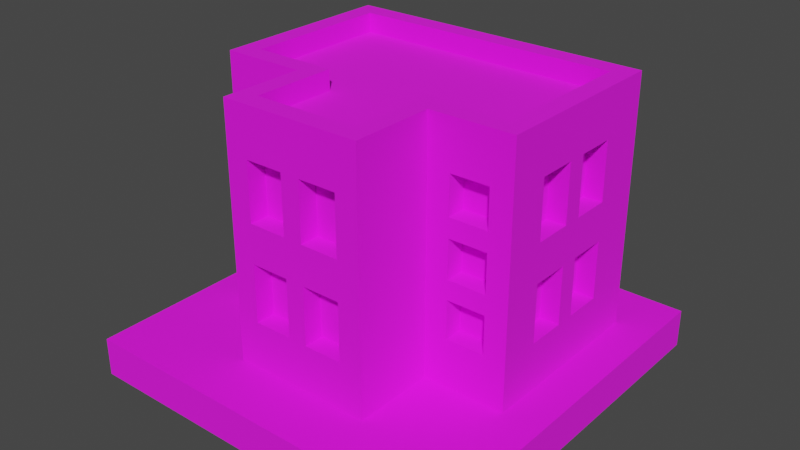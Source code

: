 # Source: Building_12_Base_Brown_.blend  (saved by Blender 3.3.6; exported with 4.5.12 LTS)
import bpy
from mathutils import Matrix  # noqa: F401  (used for matrix-valued properties, if any)

bpy.ops.wm.read_factory_settings(use_empty=True)
scene = bpy.context.scene
scene.name = 'Scene'

# ---- collections
col_collection = bpy.data.collections.new('Collection'); scene.collection.children.link(col_collection)

# ---- images (referenced by path relative to the original .blend; pixels are not part of the script)
import os
ASSET_DIR = os.environ.get("B2B_ASSET_DIR", "")  # directory of the original .blend (textures are referenced by path, not embedded)
HERE = os.path.dirname(os.path.abspath(__file__))  # packed textures are extracted next to this script under _unpacked/

def load_image(name, relpath, width, height, colorspace="sRGB"):
    """Load a texture the original file referenced (path relative to the .blend, or extracted next to this script)."""
    p = next((c for c in (os.path.join(HERE, relpath), os.path.join(ASSET_DIR, relpath)) if relpath and os.path.exists(c)), "")
    if p:
        img = bpy.data.images.load(p, check_existing=True)
        img.name = name
    else:  # same state as the original file: an image datablock whose file is absent (Cycles renders it pink)
        img = bpy.data.images.new(name, width, height)
        img.source = "FILE"
        img.filepath = "//" + (relpath or name)
    img.colorspace_settings.name = colorspace
    return img
img_color_png = load_image('Color.png', 'Color.png', 1024, 1024, 'sRGB')

# ---- materials (node trees are filled in below, after node groups)
mat_texture = bpy.data.materials.new('Texture')
mat_texture.use_transparent_shadow = False

# ---- material node trees
mat_texture.use_nodes = True; mat_texture.node_tree.nodes.clear()
_N = mat_texture.node_tree.nodes; _L = mat_texture.node_tree.links
n0 = _N.new('ShaderNodeBsdfPrincipled'); n0.name = 'Principled BSDF'; n0.location = (10, 300)
n0.distribution = 'GGX'
n0.subsurface_method = 'RANDOM_WALK_SKIN'
n0.inputs[2].default_value = 1.0
n0.inputs[3].default_value = 1.45
n0.inputs[27].default_value = (0.0, 0.0, 0.0, 1.0)
n0.inputs[28].default_value = 1.0
n1 = _N.new('ShaderNodeOutputMaterial'); n1.name = 'Material Output'; n1.location = (300, 300)
n2 = _N.new('ShaderNodeTexImage'); n2.name = 'Image Texture'; n2.location = (-280, 280)
n2.image = img_color_png
_L.new(n0.outputs[0], n1.inputs[0])
_L.new(n2.outputs[0], n0.inputs[0])
n1.is_active_output = True

# ---- world
world_world = bpy.data.worlds.new('World'); scene.world = world_world
world_world.use_nodes = True; world_world.node_tree.nodes.clear()
_N = world_world.node_tree.nodes; _L = world_world.node_tree.links
n0 = _N.new('ShaderNodeOutputWorld'); n0.name = 'World Output'; n0.location = (300, 300)
n1 = _N.new('ShaderNodeBackground'); n1.name = 'Background'; n1.location = (10, 300)
n1.inputs[0].default_value = (0.05088, 0.05088, 0.05088, 1.0)
_L.new(n1.outputs[0], n0.inputs[0])
n0.is_active_output = True
world_world.color = (0.05088, 0.05088, 0.05088)
world_world.use_sun_shadow = False
world_world.sun_shadow_jitter_overblur = 0.0

# ---- meshes
me_cube_217 = bpy.data.meshes.new('Cube.217')
me_cube_217.from_pydata([(0.7, -0.05, 1.25), (0.485, -0.167, 0.95), (-0.8, 0.7, 0.2), (0.485, -0.167, 0.75), (-0.7, 0.6, 1.4), (0.7, 0.15, 1.25), (0.685, -0.167, 0.95), (0.8, 0.7, 0.2), (0.7, 0.6, 1.4), (0.685, -0.167, 0.75), (0.7, -0.05, 0.95), (-0.3667, -0.7, 0.2), (0.485, -0.167, 1.25), (0.3667, -0.7, 0.2), (0.485, -0.167, 1.05), (0.2667, -0.6, 1.4), (0.7, 0.15, 0.95), (-0.2667, -0.6, 1.4), (-0.8, -0.2667, 0.2), (0.685, -0.167, 1.25), (0.7, 0.25, 1.25), (0.685, -0.167, 1.05), (-0.7, -0.1667, 1.4), (0.8, -0.2667, 0.2), (0.485, -0.167, 0.65), (0.7, 0.45, 1.25), (0.7, -0.1667, 1.4), (0.485, -0.167, 0.45), (0.7, 0.25, 0.95), (0.2667, -0.1667, 1.4), (0.685, -0.167, 0.65), (-0.2667, -0.1667, 1.4), (-0.3667, -0.2667, 0.2), (0.685, -0.167, 0.45), (0.7, 0.45, 0.95), (0.3667, -0.2667, 0.2), (0.3667, -0.7, 1.4), (-0.685, -0.167, 1.25), (-0.25, -0.6, 1.25), (-0.685, -0.167, 1.05), (-0.3667, -0.7, 1.4), (-0.05, -0.6, 1.25), (0.3667, -0.2667, 1.4), (-0.485, -0.167, 1.25), (-0.485, -0.167, 1.05), (-0.3667, -0.2667, 1.4), (-0.25, -0.6, 0.95), (0.8, -0.2667, 1.4), (-0.8, -0.2667, 1.4), (-0.685, -0.167, 0.95), (-0.05, -0.6, 0.95), (-0.685, -0.167, 0.75), (-0.8, 0.7, 1.4), (0.8, 0.7, 1.4), (0.3667, -0.7, 1.5), (-0.485, -0.167, 0.95), (0.05, -0.6, 1.25), (-0.485, -0.167, 0.75), (-0.3667, -0.7, 1.5), (0.25, -0.6, 1.25), (0.3667, -0.2667, 1.5), (-0.685, -0.167, 0.65), (-0.3667, -0.2667, 1.5), (-0.685, -0.167, 0.45), (0.8, -0.2667, 1.5), (0.05, -0.6, 0.95), (-0.8, -0.2667, 1.5), (-0.485, -0.167, 0.65), (-0.485, -0.167, 0.45), (0.25, -0.6, 0.95), (-0.8, 0.7, 1.5), (0.8, 0.7, 1.5), (0.2667, -0.6, 1.5), (-0.25, -0.6, 0.75), (-0.2667, -0.6, 1.5), (0.2667, -0.1667, 1.5), (-0.05, -0.6, 0.75), (-0.2667, -0.1667, 1.5), (-0.25, -0.6, 0.45), (0.7, -0.1667, 1.5), (-0.7, -0.1667, 1.5), (-0.7, 0.6, 1.5), (-0.05, -0.6, 0.45), (0.7, 0.6, 1.5), (0.05, -0.6, 0.75), (0.25, -0.6, 0.75), (0.05, -0.6, 0.45), (0.25, -0.6, 0.45), (0.7, -0.05, 0.75), (0.7, 0.15, 0.75), (0.7, -0.05, 0.45), (0.7, 0.15, 0.45), (0.7, 0.25, 0.75), (0.7, 0.45, 0.75), (0.7, 0.25, 0.45), (0.7, 0.45, 0.45), (-0.7, -0.05, 1.25), (-0.7, 0.15, 1.25), (-0.7, -0.05, 0.95), (-0.7, 0.15, 0.95), (-0.7, 0.25, 1.25), (-0.7, 0.45, 1.25), (-0.7, 0.25, 0.95), (-0.7, 0.45, 0.95), (-0.7, -0.05, 0.75), (-0.7, 0.15, 0.75), (-0.7, -0.05, 0.45), (-0.7, 0.15, 0.45), (-0.7, 0.25, 0.75), (-0.7, 0.45, 0.75), (-0.7, 0.25, 0.45), (-0.7, 0.45, 0.45), (-0.5, 0.6, 1.25), (-0.3, 0.6, 1.25), (-0.5, 0.6, 0.95), (-0.3, 0.6, 0.95), (-0.1, 0.6, 1.25), (0.1, 0.6, 1.25), (-0.1, 0.6, 0.95), (0.1, 0.6, 0.95), (0.3, 0.6, 1.25), (0.5, 0.6, 1.25), (0.3, 0.6, 0.95), (0.5, 0.6, 0.95), (-0.5, 0.6, 0.75), (-0.3, 0.6, 0.75), (-0.5, 0.6, 0.45), (-0.3, 0.6, 0.45), (-0.1, 0.6, 0.75), (0.1, 0.6, 0.75), (-0.1, 0.6, 0.45), (0.1, 0.6, 0.45), (0.3, 0.6, 0.75), (0.5, 0.6, 0.75), (0.3, 0.6, 0.45), (0.5, 0.6, 0.45), (-0.25, -0.7, 1.25), (-0.05, -0.7, 1.25), (-0.05, -0.7, 0.95), (0.05, -0.7, 1.25), (0.05, -0.7, 0.75), (0.25, -0.7, 0.75), (0.05, -0.7, 0.95), (0.25, -0.7, 0.45), (0.25, -0.7, 0.95), (0.25, -0.7, 1.25), (-0.25, -0.7, 0.75), (-0.25, -0.7, 0.45), (-0.25, -0.7, 0.95), (0.05, -0.7, 0.45), (0.05, -0.7, 0.6), (-0.05, -0.7, 0.45), (-0.05, -0.7, 0.6), (-0.05, -0.7, 0.75), (0.8, -0.05, 1.25), (0.8, 0.25, 0.95), (0.8, 0.15, 0.95), (0.8, 0.25, 1.25), (0.8, 0.15, 1.25), (0.8, 0.45, 0.75), (0.8, 0.45, 0.95), (0.8, 0.45, 1.25), (0.8, -0.05, 0.75), (0.8, -0.05, 0.95), (0.8, -0.05, 0.45), (0.8, 0.15, 0.45), (0.8, 0.25, 0.75), (0.8, 0.15, 0.75), (0.8, 0.45, 0.45), (0.8, 0.25, 0.45), (-0.5, 0.7, 0.75), (-0.5, 0.7, 0.45), (-0.5, 0.7, 0.95), (-0.5, 0.7, 1.25), (-0.3, 0.7, 0.75), (-0.3, 0.7, 0.95), (-0.3, 0.7, 1.25), (-0.1, 0.7, 0.95), (-0.1, 0.7, 0.75), (-0.1, 0.7, 1.25), (0.3, 0.7, 1.25), (0.5, 0.7, 1.25), (0.1, 0.7, 0.95), (0.1, 0.7, 1.25), (-0.3, 0.7, 0.45), (0.1, 0.7, 0.75), (0.3, 0.7, 0.75), (0.1, 0.7, 0.45), (-0.1, 0.7, 0.45), (0.3, 0.7, 0.95), (0.3, 0.7, 0.45), (0.5, 0.7, 0.45), (0.5, 0.7, 0.75), (0.5, 0.7, 0.95), (-0.8, -0.05, 0.75), (-0.8, -0.05, 0.95), (-0.8, -0.05, 0.45), (-0.8, 0.15, 0.45), (-0.8, 0.25, 0.75), (-0.8, 0.15, 0.75), (-0.8, 0.45, 0.45), (-0.8, 0.25, 0.45), (-0.8, -0.05, 1.25), (-0.8, 0.25, 0.95), (-0.8, 0.15, 0.95), (-0.8, 0.25, 1.25), (-0.8, 0.15, 1.25), (-0.8, 0.45, 0.75), (-0.8, 0.45, 0.95), (-0.8, 0.45, 1.25), (0.485, -0.2667, 0.45), (0.685, -0.2667, 0.45), (0.685, -0.2667, 0.65), (0.685, -0.2667, 0.75), (0.685, -0.2667, 0.95), (0.685, -0.2667, 1.05), (0.485, -0.2667, 1.25), (0.485, -0.2667, 0.65), (0.485, -0.2667, 0.75), (0.485, -0.2667, 0.95), (0.485, -0.2667, 1.05), (0.685, -0.2667, 1.25), (-0.685, -0.2667, 1.25), (-0.485, -0.2667, 0.65), (-0.485, -0.2667, 0.75), (-0.485, -0.2667, 0.95), (-0.485, -0.2667, 1.05), (-0.485, -0.2667, 1.25), (-0.685, -0.2667, 0.95), (-0.685, -0.2667, 1.05), (-0.685, -0.2667, 0.45), (-0.685, -0.2667, 0.65), (-0.685, -0.2667, 0.75), (-0.485, -0.2667, 0.45), (1.0, 1.0, 0.2), (1.0, 1.0, 0.0), (1.0, -1.0, 0.2), (1.0, -1.0, 0.0), (-1.0, 1.0, 0.2), (-1.0, 1.0, 0.0), (-1.0, -1.0, 0.2), (-1.0, -1.0, 0.0)], [], [(216, 42, 35, 23, 47, 221, 215, 214, 213, 212, 211, 210, 217, 218, 219, 220), (221, 47, 42, 216), (218, 217, 212, 213), (220, 219, 214, 215), (36, 13, 35, 42), (40, 45, 32, 11), (150, 140, 142, 139, 137, 138, 148, 136, 40, 11, 13, 36, 145, 144, 141, 143, 149, 151, 147, 146, 153, 152), (141, 144, 142, 140), (139, 145, 36, 40, 136, 137), (149, 150, 152, 151), (222, 48, 18, 32, 45, 227, 226, 225, 224, 223, 233, 230, 231, 232, 228, 229), (227, 45, 48, 222), (232, 231, 223, 224), (225, 226, 229, 228), (31, 17, 15, 29, 26, 8, 4, 22), (159, 160, 155, 157, 161, 53, 47, 154, 158, 156, 163, 162, 167, 166), (167, 165, 164, 162, 163, 154, 47, 23, 7, 53, 161, 160, 159, 168, 169, 166), (178, 174, 170, 171, 184, 188, 187, 190, 191, 192, 186, 189, 193, 181, 53, 7, 2, 52, 173, 172, 175, 176, 179, 177), (174, 178, 188, 184), (187, 185, 178, 177, 182, 183, 179, 176, 173, 52, 53, 181, 180, 189, 186, 190), (202, 48, 52, 209, 205, 203, 208, 207, 198, 199, 194, 195, 204, 206), (208, 209, 52, 2, 18, 48, 202, 195, 194, 196, 197, 199, 198, 201, 200, 207), (22, 4, 81, 80), (48, 45, 62, 66), (31, 22, 80, 77), (42, 47, 64, 60), (47, 53, 71, 64), (45, 40, 58, 62), (26, 29, 75, 79), (53, 52, 70, 71), (72, 74, 58, 54), (75, 72, 54, 60), (74, 77, 62, 58), (79, 75, 60, 64), (77, 80, 66, 62), (80, 81, 70, 66), (81, 83, 71, 70), (83, 79, 64, 71), (4, 8, 83, 81), (8, 26, 79, 83), (15, 17, 74, 72), (29, 15, 72, 75), (40, 36, 54, 58), (52, 48, 66, 70), (17, 31, 77, 74), (36, 42, 60, 54), (0, 5, 158, 154), (5, 16, 156, 158), (16, 10, 163, 156), (10, 0, 154, 163), (5, 0, 10, 16), (20, 25, 161, 157), (25, 34, 160, 161), (34, 28, 155, 160), (28, 20, 157, 155), (25, 20, 28, 34), (38, 41, 137, 136), (137, 41, 50, 138), (138, 50, 46, 148), (148, 46, 38, 136), (41, 38, 46, 50), (56, 59, 145, 139), (145, 59, 69, 144), (144, 69, 65, 142), (142, 65, 56, 139), (59, 56, 65, 69), (73, 76, 153, 146), (152, 153, 76, 82, 151), (151, 82, 78, 147), (147, 78, 73, 146), (76, 73, 78, 82), (84, 85, 141, 140), (141, 85, 87, 143), (143, 87, 86, 149), (150, 149, 86, 84, 140), (85, 84, 86, 87), (88, 89, 167, 162), (89, 91, 165, 167), (91, 90, 164, 165), (90, 88, 162, 164), (89, 88, 90, 91), (92, 93, 159, 166), (93, 95, 168, 159), (95, 94, 169, 168), (94, 92, 166, 169), (93, 92, 94, 95), (206, 97, 96, 202), (204, 99, 97, 206), (195, 98, 99, 204), (202, 96, 98, 195), (99, 98, 96, 97), (209, 101, 100, 205), (208, 103, 101, 209), (203, 102, 103, 208), (205, 100, 102, 203), (103, 102, 100, 101), (199, 105, 104, 194), (197, 107, 105, 199), (196, 106, 107, 197), (194, 104, 106, 196), (107, 106, 104, 105), (207, 109, 108, 198), (111, 109, 207, 200), (201, 110, 111, 200), (198, 108, 110, 201), (111, 110, 108, 109), (113, 112, 173, 176), (115, 113, 176, 175), (114, 115, 175, 172), (112, 114, 172, 173), (115, 114, 112, 113), (117, 116, 179, 183), (119, 117, 183, 182), (118, 119, 182, 177), (116, 118, 177, 179), (119, 118, 116, 117), (121, 120, 180, 181), (123, 121, 181, 193), (122, 123, 193, 189), (120, 122, 189, 180), (123, 122, 120, 121), (125, 124, 170, 174), (127, 125, 174, 184), (171, 126, 127, 184), (124, 126, 171, 170), (127, 126, 124, 125), (129, 128, 178, 185), (131, 129, 185, 187), (130, 131, 187, 188), (128, 130, 188, 178), (131, 130, 128, 129), (133, 132, 186, 192), (135, 133, 192, 191), (134, 135, 191, 190), (132, 134, 190, 186), (135, 134, 132, 133), (3, 1, 219, 218), (6, 9, 213, 214), (6, 1, 3, 9), (219, 1, 6, 214), (213, 9, 3, 218), (14, 12, 216, 220), (19, 21, 215, 221), (19, 12, 14, 21), (216, 12, 19, 221), (215, 21, 14, 220), (210, 27, 24, 217), (30, 33, 211, 212), (30, 24, 27, 33), (24, 30, 212, 217), (211, 33, 27, 210), (229, 39, 37, 222), (43, 44, 226, 227), (43, 37, 39, 44), (222, 37, 43, 227), (226, 44, 39, 229), (51, 49, 228, 232), (55, 57, 224, 225), (55, 49, 51, 57), (49, 55, 225, 228), (224, 57, 51, 232), (63, 61, 231, 230), (67, 68, 233, 223), (67, 61, 63, 68), (231, 61, 67, 223), (233, 68, 63, 230), (234, 238, 240, 236), (237, 236, 240, 241), (241, 240, 238, 239), (235, 234, 236, 237), (239, 238, 234, 235)])
_uv = me_cube_217.uv_layers.new(name='UVMap')
_uv.uv.foreach_set('vector', [0.01315, 0.5603, 0.01315, 0.5603, 0.01312, 0.5603, 0.01313, 0.5603, 0.01315, 0.5603, 0.01314, 0.5603, 0.01314, 0.5603, 0.01314, 0.5603, 0.01313, 0.5603, 0.01313, 0.5603, 0.01313, 0.5603, 0.01313, 0.5603, 0.01313, 0.5603, 0.01313, 0.5603, 0.01314, 0.5603, 0.01314, 0.5603, 0.01314, 0.5603, 0.01315, 0.5603, 0.01315, 0.5603, 0.01315, 0.5603, 0.01313, 0.5603, 0.01313, 0.5603, 0.01313, 0.5603, 0.01313, 0.5603, 0.01314, 0.5603, 0.01314, 0.5603, 0.01314, 0.5603, 0.01314, 0.5603, 0.01315, 0.5603, 0.01313, 0.5603, 0.01312, 0.5603, 0.01315, 0.5603, 0.01315, 0.5604, 0.01316, 0.5603, 0.01311, 0.5603, 0.01313, 0.5604, 0.01313, 0.5603, 0.01313, 0.5603, 0.01314, 0.5603, 0.01314, 0.5603, 0.01314, 0.5604, 0.01314, 0.5604, 0.01314, 0.5604, 0.01314, 0.5604, 0.01315, 0.5604, 0.01313, 0.5604, 0.01313, 0.5603, 0.01315, 0.5603, 0.01314, 0.5603, 0.01314, 0.5603, 0.01313, 0.5603, 0.01313, 0.5603, 0.01313, 0.5603, 0.01313, 0.5604, 0.01313, 0.5604, 0.01313, 0.5604, 0.01313, 0.5604, 0.01313, 0.5604, 0.01313, 0.5603, 0.01314, 0.5603, 0.01314, 0.5603, 0.01313, 0.5603, 0.01314, 0.5603, 0.01314, 0.5603, 0.01315, 0.5603, 0.01315, 0.5604, 0.01314, 0.5604, 0.01314, 0.5604, 0.01313, 0.5603, 0.01313, 0.5603, 0.01313, 0.5604, 0.01313, 0.5604, 0.01314, 0.5603, 0.01315, 0.5603, 0.0131, 0.5603, 0.01311, 0.5603, 0.01316, 0.5603, 0.01315, 0.5603, 0.01314, 0.5603, 0.01314, 0.5603, 0.01313, 0.5603, 0.01313, 0.5603, 0.01312, 0.5603, 0.01312, 0.5603, 0.01312, 0.5603, 0.01313, 0.5603, 0.01313, 0.5603, 0.01314, 0.5603, 0.01315, 0.5603, 0.01316, 0.5603, 0.01315, 0.5603, 0.01314, 0.5603, 0.01313, 0.5603, 0.01312, 0.5603, 0.01313, 0.5603, 0.01313, 0.5603, 0.01314, 0.5603, 0.01314, 0.5603, 0.01314, 0.5603, 0.01313, 0.5603, 0.2113, 0.6874, 0.2114, 0.6878, 0.2114, 0.6878, 0.2113, 0.6875, 0.2113, 0.6875, 0.2107, 0.6869, 0.2107, 0.6869, 0.2113, 0.687, 0.0131, 0.5603, 0.01311, 0.5603, 0.01311, 0.5603, 0.01312, 0.5603, 0.01311, 0.5603, 0.01309, 0.5603, 0.01315, 0.5603, 0.01313, 0.5603, 0.01312, 0.5603, 0.01312, 0.5603, 0.01313, 0.5603, 0.01313, 0.5603, 0.01312, 0.5603, 0.01311, 0.5603, 0.01312, 0.5603, 0.01311, 0.5603, 0.01312, 0.5603, 0.01313, 0.5603, 0.01313, 0.5603, 0.01313, 0.5603, 0.01315, 0.5603, 0.01313, 0.5603, 0.01309, 0.5603, 0.01309, 0.5603, 0.01311, 0.5603, 0.01311, 0.5603, 0.0131, 0.5603, 0.0131, 0.5603, 0.01311, 0.5603, 0.01311, 0.5603, 0.01309, 0.5603, 0.01309, 0.5603, 0.01309, 0.5603, 0.01309, 0.5603, 0.01309, 0.5603, 0.01309, 0.5603, 0.01309, 0.5603, 0.01309, 0.5603, 0.01309, 0.5603, 0.01309, 0.5603, 0.01309, 0.5603, 0.01309, 0.5603, 0.01309, 0.5603, 0.01309, 0.5603, 0.01309, 0.5603, 0.01309, 0.5603, 0.01309, 0.5603, 0.01309, 0.5603, 0.01309, 0.5603, 0.01309, 0.5603, 0.01309, 0.5603, 0.01309, 0.5603, 0.01309, 0.5603, 0.01309, 0.5603, 0.01309, 0.5603, 0.01309, 0.5603, 0.01309, 0.5603, 0.01309, 0.5603, 0.01309, 0.5603, 0.01309, 0.5603, 0.01309, 0.5603, 0.01309, 0.5603, 0.01309, 0.5603, 0.01309, 0.5603, 0.01309, 0.5603, 0.01309, 0.5603, 0.01309, 0.5603, 0.01309, 0.5603, 0.01309, 0.5603, 0.01309, 0.5603, 0.01309, 0.5603, 0.01309, 0.5603, 0.01309, 0.5603, 0.01309, 0.5603, 0.01313, 0.5603, 0.01315, 0.5603, 0.01309, 0.5603, 0.01311, 0.5603, 0.01312, 0.5603, 0.01311, 0.5603, 0.0131, 0.5603, 0.0131, 0.5603, 0.01311, 0.5603, 0.01311, 0.5603, 0.01312, 0.5603, 0.01312, 0.5603, 0.01311, 0.5603, 0.01312, 0.5603, 0.0131, 0.5603, 0.01311, 0.5603, 0.01309, 0.5603, 0.01309, 0.5603, 0.0131, 0.5603, 0.01315, 0.5603, 0.01313, 0.5603, 0.01312, 0.5603, 0.01312, 0.5603, 0.01311, 0.5603, 0.0131, 0.5603, 0.01311, 0.5603, 0.01311, 0.5603, 0.0131, 0.5603, 0.0131, 0.5603, 0.0131, 0.5603, 0.6176, 0.9883, 0.6167, 0.9881, 0.6167, 0.9881, 0.6176, 0.9883, 0.6176, 0.9895, 0.6176, 0.9895, 0.6176, 0.9895, 0.6176, 0.9895, 0.6175, 0.9888, 0.6176, 0.9883, 0.6176, 0.9883, 0.6175, 0.9888, 0.6176, 0.9895, 0.6176, 0.9895, 0.6176, 0.9895, 0.6176, 0.9895, 0.6176, 0.9895, 0.6176, 0.9895, 0.6176, 0.9895, 0.6176, 0.9895, 0.6176, 0.9895, 0.6176, 0.9895, 0.6176, 0.9895, 0.6176, 0.9895, 0.6175, 0.989, 0.6175, 0.9889, 0.6175, 0.9889, 0.6175, 0.989, 0.6176, 0.9895, 0.6176, 0.9895, 0.6176, 0.9895, 0.6176, 0.9895, 0.6176, 0.9895, 0.6176, 0.9895, 0.6176, 0.9895, 0.6176, 0.9895, 0.6176, 0.9895, 0.6176, 0.9895, 0.6176, 0.9895, 0.6176, 0.9895, 0.6176, 0.9895, 0.6176, 0.9895, 0.6176, 0.9895, 0.6176, 0.9895, 0.6176, 0.9895, 0.6176, 0.9895, 0.6176, 0.9895, 0.6176, 0.9895, 0.6176, 0.9895, 0.6176, 0.9895, 0.6176, 0.9895, 0.6176, 0.9895, 0.6176, 0.9895, 0.6176, 0.9895, 0.6176, 0.9895, 0.6176, 0.9895, 0.6176, 0.9895, 0.6176, 0.9895, 0.6176, 0.9895, 0.6176, 0.9895, 0.6176, 0.9895, 0.6176, 0.9895, 0.6176, 0.9895, 0.6176, 0.9895, 0.6167, 0.9881, 0.6167, 0.9881, 0.6167, 0.9881, 0.6167, 0.9881, 0.6176, 0.9895, 0.6176, 0.9895, 0.6176, 0.9895, 0.6176, 0.9895, 0.6176, 0.9893, 0.6176, 0.9894, 0.6176, 0.9894, 0.6176, 0.9893, 0.6175, 0.9889, 0.6176, 0.9893, 0.6176, 0.9893, 0.6175, 0.9889, 0.6176, 0.9895, 0.6176, 0.9895, 0.6176, 0.9895, 0.6176, 0.9895, 0.6176, 0.9895, 0.6176, 0.9895, 0.6176, 0.9895, 0.6176, 0.9895, 0.6176, 0.9894, 0.6175, 0.9888, 0.6175, 0.9888, 0.6176, 0.9894, 0.6176, 0.9895, 0.6176, 0.9895, 0.6176, 0.9895, 0.6176, 0.9895, 0.01313, 0.5603, 0.01313, 0.5603, 0.01315, 0.5603, 0.01313, 0.5603, 0.01313, 0.5603, 0.01313, 0.5603, 0.01314, 0.5603, 0.01314, 0.5603, 0.01313, 0.5603, 0.01313, 0.5603, 0.01313, 0.5603, 0.01314, 0.5603, 0.01313, 0.5603, 0.01313, 0.5604, 0.01314, 0.5604, 0.01314, 0.5603, 0.8153, 0.7403, 0.8153, 0.7407, 0.8157, 0.7407, 0.8157, 0.7403, 0.01313, 0.5603, 0.01313, 0.5603, 0.01315, 0.5603, 0.01313, 0.5603, 0.01313, 0.5603, 0.01313, 0.5603, 0.01314, 0.5603, 0.01314, 0.5603, 0.01313, 0.5603, 0.01313, 0.5603, 0.01313, 0.5603, 0.01314, 0.5603, 0.01313, 0.5603, 0.01313, 0.5604, 0.01314, 0.5604, 0.01314, 0.5603, 0.8153, 0.7403, 0.8153, 0.7407, 0.8157, 0.7407, 0.8157, 0.7403, 0.01313, 0.5603, 0.01313, 0.5603, 0.01314, 0.5603, 0.01314, 0.5603, 0.01313, 0.5603, 0.01313, 0.5603, 0.01313, 0.5603, 0.01313, 0.5603, 0.01314, 0.5603, 0.01313, 0.5603, 0.01313, 0.5603, 0.01314, 0.5603, 0.01313, 0.5603, 0.01313, 0.5603, 0.01313, 0.5604, 0.01313, 0.5604, 0.8195, 0.7455, 0.8195, 0.7453, 0.8195, 0.7453, 0.8194, 0.7455, 0.01313, 0.5603, 0.01313, 0.5603, 0.01314, 0.5603, 0.01314, 0.5603, 0.01313, 0.5603, 0.01313, 0.5603, 0.01313, 0.5603, 0.01313, 0.5603, 0.01314, 0.5603, 0.01313, 0.5603, 0.01313, 0.5603, 0.01314, 0.5603, 0.01313, 0.5603, 0.01313, 0.5603, 0.01313, 0.5604, 0.01313, 0.5604, 0.8195, 0.7455, 0.8195, 0.7453, 0.8195, 0.7453, 0.8194, 0.7455, 0.01313, 0.5603, 0.01313, 0.5603, 0.01314, 0.5603, 0.01314, 0.5603, 0.01314, 0.5603, 0.01313, 0.5603, 0.01313, 0.5603, 0.01313, 0.5603, 0.01313, 0.5603, 0.01314, 0.5603, 0.01313, 0.5603, 0.01313, 0.5603, 0.01314, 0.5603, 0.01313, 0.5603, 0.01313, 0.5603, 0.01313, 0.5604, 0.01313, 0.5604, 0.8195, 0.7455, 0.8195, 0.7453, 0.8195, 0.7453, 0.8194, 0.7455, 0.01313, 0.5603, 0.01313, 0.5603, 0.01314, 0.5603, 0.01314, 0.5603, 0.01313, 0.5603, 0.01313, 0.5603, 0.01313, 0.5603, 0.01313, 0.5603, 0.01314, 0.5603, 0.01313, 0.5603, 0.01313, 0.5603, 0.01314, 0.5603, 0.01314, 0.5604, 0.01313, 0.5603, 0.01313, 0.5603, 0.01313, 0.5604, 0.01313, 0.5604, 0.8195, 0.7455, 0.8195, 0.7453, 0.8195, 0.7453, 0.8194, 0.7455, 0.01313, 0.5603, 0.01313, 0.5603, 0.01315, 0.5603, 0.01313, 0.5603, 0.01313, 0.5603, 0.01313, 0.5603, 0.01314, 0.5603, 0.01314, 0.5603, 0.01313, 0.5603, 0.01313, 0.5603, 0.01313, 0.5603, 0.01314, 0.5603, 0.01313, 0.5603, 0.01313, 0.5604, 0.01314, 0.5604, 0.01314, 0.5603, 0.8153, 0.7403, 0.8153, 0.7407, 0.8157, 0.7407, 0.8157, 0.7403, 0.01313, 0.5603, 0.01313, 0.5603, 0.01315, 0.5603, 0.01313, 0.5603, 0.01313, 0.5603, 0.01313, 0.5603, 0.01314, 0.5603, 0.01314, 0.5603, 0.01313, 0.5603, 0.01313, 0.5603, 0.01313, 0.5603, 0.01314, 0.5603, 0.01313, 0.5603, 0.01313, 0.5604, 0.01314, 0.5604, 0.01314, 0.5603, 0.8153, 0.7403, 0.8153, 0.7407, 0.8157, 0.7407, 0.8157, 0.7403, 0.01315, 0.5603, 0.01315, 0.5603, 0.01313, 0.5603, 0.01313, 0.5603, 0.01314, 0.5603, 0.01315, 0.5603, 0.01315, 0.5603, 0.01314, 0.5603, 0.01313, 0.5603, 0.01313, 0.5603, 0.01315, 0.5603, 0.01314, 0.5603, 0.01314, 0.5604, 0.01315, 0.5604, 0.01315, 0.5603, 0.01314, 0.5603, 0.8193, 0.7455, 0.8193, 0.7453, 0.8191, 0.7453, 0.8191, 0.7455, 0.01315, 0.5603, 0.01315, 0.5603, 0.01313, 0.5603, 0.01313, 0.5603, 0.01314, 0.5603, 0.01315, 0.5603, 0.01315, 0.5603, 0.01314, 0.5603, 0.01313, 0.5603, 0.01313, 0.5603, 0.01315, 0.5603, 0.01314, 0.5603, 0.01314, 0.5604, 0.01315, 0.5604, 0.01315, 0.5603, 0.01314, 0.5603, 0.8193, 0.7455, 0.8193, 0.7453, 0.8191, 0.7453, 0.8191, 0.7455, 0.01315, 0.5603, 0.01315, 0.5603, 0.01313, 0.5603, 0.01313, 0.5603, 0.01314, 0.5603, 0.01315, 0.5603, 0.01315, 0.5603, 0.01314, 0.5603, 0.01313, 0.5603, 0.01313, 0.5603, 0.01315, 0.5603, 0.01314, 0.5603, 0.01314, 0.5604, 0.01315, 0.5604, 0.01315, 0.5603, 0.01314, 0.5603, 0.8193, 0.7455, 0.8193, 0.7453, 0.8191, 0.7453, 0.8191, 0.7455, 0.01315, 0.5603, 0.01315, 0.5603, 0.01313, 0.5603, 0.01313, 0.5603, 0.01315, 0.5603, 0.01315, 0.5603, 0.01314, 0.5603, 0.01314, 0.5603, 0.01313, 0.5603, 0.01313, 0.5603, 0.01315, 0.5603, 0.01314, 0.5603, 0.01314, 0.5604, 0.01315, 0.5604, 0.01315, 0.5603, 0.01314, 0.5603, 0.8193, 0.7455, 0.8193, 0.7453, 0.8191, 0.7453, 0.8191, 0.7455, 0.01315, 0.5603, 0.01315, 0.5603, 0.01314, 0.5603, 0.01314, 0.5603, 0.01315, 0.5603, 0.01315, 0.5603, 0.01313, 0.5603, 0.01313, 0.5603, 0.01315, 0.5603, 0.01315, 0.5603, 0.01314, 0.5603, 0.01314, 0.5603, 0.01315, 0.5604, 0.01315, 0.5603, 0.01313, 0.5603, 0.01313, 0.5604, 0.8193, 0.7455, 0.8193, 0.7453, 0.8191, 0.7453, 0.8191, 0.7455, 0.01315, 0.5603, 0.01315, 0.5603, 0.01314, 0.5603, 0.01314, 0.5603, 0.01315, 0.5603, 0.01315, 0.5603, 0.01313, 0.5603, 0.01313, 0.5603, 0.01315, 0.5603, 0.01315, 0.5603, 0.01314, 0.5603, 0.01314, 0.5603, 0.01315, 0.5604, 0.01315, 0.5603, 0.01313, 0.5603, 0.01313, 0.5604, 0.8193, 0.7455, 0.8193, 0.7453, 0.8191, 0.7453, 0.8191, 0.7455, 0.01315, 0.5603, 0.01315, 0.5603, 0.01314, 0.5603, 0.01314, 0.5603, 0.01315, 0.5603, 0.01315, 0.5603, 0.01313, 0.5603, 0.01313, 0.5603, 0.01315, 0.5603, 0.01315, 0.5603, 0.01314, 0.5603, 0.01314, 0.5603, 0.01315, 0.5604, 0.01315, 0.5603, 0.01313, 0.5603, 0.01313, 0.5604, 0.8193, 0.7455, 0.8193, 0.7453, 0.8191, 0.7453, 0.8191, 0.7455, 0.01315, 0.5603, 0.01315, 0.5603, 0.01314, 0.5603, 0.01314, 0.5603, 0.01315, 0.5603, 0.01315, 0.5603, 0.01313, 0.5603, 0.01313, 0.5603, 0.01314, 0.5603, 0.01315, 0.5603, 0.01315, 0.5603, 0.01314, 0.5603, 0.01315, 0.5604, 0.01315, 0.5603, 0.01313, 0.5603, 0.01313, 0.5604, 0.8193, 0.7455, 0.8193, 0.7453, 0.8191, 0.7453, 0.8191, 0.7455, 0.01315, 0.5603, 0.01315, 0.5603, 0.01314, 0.5603, 0.01314, 0.5603, 0.01315, 0.5603, 0.01315, 0.5603, 0.01313, 0.5603, 0.01313, 0.5603, 0.01315, 0.5603, 0.01315, 0.5603, 0.01314, 0.5603, 0.01314, 0.5603, 0.01315, 0.5604, 0.01315, 0.5603, 0.01313, 0.5603, 0.01313, 0.5604, 0.8193, 0.7455, 0.8193, 0.7453, 0.8191, 0.7453, 0.8191, 0.7455, 0.01315, 0.5603, 0.01315, 0.5603, 0.01314, 0.5603, 0.01314, 0.5603, 0.01315, 0.5603, 0.01315, 0.5603, 0.01313, 0.5603, 0.01313, 0.5603, 0.01315, 0.5603, 0.01315, 0.5603, 0.01314, 0.5603, 0.01314, 0.5603, 0.01315, 0.5604, 0.01315, 0.5603, 0.01313, 0.5603, 0.01313, 0.5604, 0.8193, 0.7455, 0.8193, 0.7453, 0.8191, 0.7453, 0.8191, 0.7455, 0.01315, 0.5603, 0.01313, 0.5603, 0.01313, 0.5603, 0.01315, 0.5603, 0.01313, 0.5603, 0.01315, 0.5603, 0.01315, 0.5603, 0.01313, 0.5603, 0.8194, 0.7453, 0.8194, 0.7452, 0.8193, 0.7452, 0.8193, 0.7453, 0.0131, 0.5603, 0.0131, 0.5603, 0.01313, 0.5603, 0.01313, 0.5603, 0.01315, 0.5603, 0.01315, 0.5603, 0.01317, 0.5603, 0.01317, 0.5603, 0.01315, 0.5603, 0.01313, 0.5603, 0.01313, 0.5603, 0.01315, 0.5603, 0.01313, 0.5603, 0.01315, 0.5603, 0.01315, 0.5603, 0.01313, 0.5603, 0.8194, 0.7453, 0.8194, 0.7452, 0.8193, 0.7452, 0.8193, 0.7453, 0.0131, 0.5603, 0.0131, 0.5603, 0.01313, 0.5603, 0.01313, 0.5603, 0.01315, 0.5603, 0.01315, 0.5603, 0.01317, 0.5603, 0.01317, 0.5603, 0.01315, 0.5603, 0.01315, 0.5603, 0.01313, 0.5603, 0.01313, 0.5603, 0.01313, 0.5603, 0.01315, 0.5603, 0.01315, 0.5603, 0.01313, 0.5603, 0.8194, 0.7453, 0.8194, 0.7452, 0.8193, 0.7452, 0.8193, 0.7453, 0.0131, 0.5603, 0.01313, 0.5603, 0.01313, 0.5603, 0.0131, 0.5603, 0.01315, 0.5603, 0.01315, 0.5603, 0.01317, 0.5603, 0.01317, 0.5603, 0.01315, 0.5603, 0.01315, 0.5603, 0.01313, 0.5603, 0.01313, 0.5603, 0.01313, 0.5603, 0.01315, 0.5603, 0.01315, 0.5603, 0.01313, 0.5603, 0.8194, 0.7453, 0.8194, 0.7452, 0.8193, 0.7452, 0.8193, 0.7453, 0.0131, 0.5603, 0.0131, 0.5603, 0.01313, 0.5603, 0.01313, 0.5603, 0.01315, 0.5603, 0.01315, 0.5603, 0.01317, 0.5603, 0.01317, 0.5603, 0.01315, 0.5603, 0.01313, 0.5603, 0.01313, 0.5603, 0.01315, 0.5603, 0.01313, 0.5603, 0.01315, 0.5603, 0.01315, 0.5603, 0.01313, 0.5603, 0.8194, 0.7453, 0.8194, 0.7452, 0.8193, 0.7452, 0.8193, 0.7453, 0.0131, 0.5603, 0.01313, 0.5603, 0.01313, 0.5603, 0.0131, 0.5603, 0.01315, 0.5603, 0.01315, 0.5603, 0.01317, 0.5603, 0.01317, 0.5603, 0.01315, 0.5603, 0.01313, 0.5603, 0.01313, 0.5603, 0.01315, 0.5603, 0.01313, 0.5603, 0.01315, 0.5603, 0.01315, 0.5603, 0.01313, 0.5603, 0.8194, 0.7453, 0.8194, 0.7452, 0.8193, 0.7452, 0.8193, 0.7453, 0.0131, 0.5603, 0.0131, 0.5603, 0.01313, 0.5603, 0.01313, 0.5603, 0.01315, 0.5603, 0.01315, 0.5603, 0.01317, 0.5603, 0.01317, 0.5603, 0.6201, 0.9848, 0.6208, 0.9848, 0.6208, 0.9855, 0.6201, 0.9855, 0.6194, 0.9855, 0.6201, 0.9855, 0.6201, 0.9862, 0.6194, 0.9862, 0.6194, 0.9834, 0.6201, 0.9834, 0.6201, 0.9841, 0.6194, 0.9841, 0.6194, 0.9848, 0.6201, 0.9848, 0.6201, 0.9855, 0.6194, 0.9855, 0.6194, 0.9841, 0.6201, 0.9841, 0.6201, 0.9848, 0.6194, 0.9848])
me_cube_217.materials.append(mat_texture)
me_cube_217.update()

# ---- objects
ob_building_12_base__brown = bpy.data.objects.new('Building_12_Base (Brown)', me_cube_217)

# ---- transforms, parenting, visibility, modifiers, constraints
ob_building_12_base__brown.location = (0.0, 0.0, 0.0)

# ---- collection membership
col_collection.objects.link(ob_building_12_base__brown)

# ---- scene / render settings (as saved in the file)
scene.frame_start = 1; scene.frame_end = 250; scene.frame_set(1)
scene.render.engine = 'BLENDER_EEVEE_NEXT'
scene.cycles.sampling_pattern = 'TABULATED_SOBOL'
scene.cycles.use_light_tree = False
scene.view_settings.view_transform = 'Filmic'
bpy.context.view_layer.update()

# ---- added for rendering (the .blend has no active camera and no usable light): camera, sun
cam_auto = bpy.data.cameras.new('AutoCamera')
cam_auto.lens = 50.0
cam_auto.sensor_width = 36.0
cam_auto.clip_end = 1000.0
ob_auto_camera = bpy.data.objects.new('AutoCamera', cam_auto)
scene.collection.objects.link(ob_auto_camera)
ob_auto_camera.location = (2.96216, -3.5546, 3.11973)
ob_auto_camera.rotation_euler = (1.09748, -7.21219e-08, 0.694738)
scene.camera = ob_auto_camera
light_auto_sun = bpy.data.lights.new('AutoSun', 'SUN')
light_auto_sun.energy = 3.0
light_auto_sun.angle = 0.0523599
ob_auto_sun = bpy.data.objects.new('AutoSun', light_auto_sun)
scene.collection.objects.link(ob_auto_sun)
ob_auto_sun.rotation_euler = (0.872665, 0.174533, 0.523599)
bpy.context.view_layer.update()
